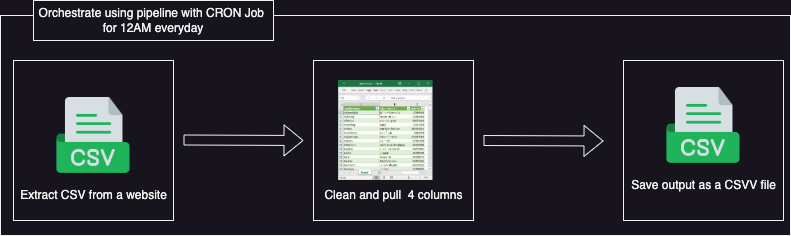

The diagram above was exported from draw.io. Its source (the exported page's mxGraphModel, read from the mxfile embedded in the PNG):
<mxGraphModel dx="1145" dy="674" grid="1" gridSize="10" guides="1" tooltips="1" connect="1" arrows="1" fold="1" page="1" pageScale="1" pageWidth="827" pageHeight="1169" math="0" shadow="0">
  <root>
    <mxCell id="0" />
    <mxCell id="1" parent="0" />
    <mxCell id="HepCauRXTXxl3NaQ9Fst-15" value="" style="rounded=0;whiteSpace=wrap;html=1;" vertex="1" parent="1">
      <mxGeometry x="37" y="145" width="790" height="220" as="geometry" />
    </mxCell>
    <mxCell id="HepCauRXTXxl3NaQ9Fst-1" value="" style="whiteSpace=wrap;html=1;aspect=fixed;" vertex="1" parent="1">
      <mxGeometry x="50" y="190" width="160" height="160" as="geometry" />
    </mxCell>
    <mxCell id="HepCauRXTXxl3NaQ9Fst-2" value="" style="shape=flexArrow;endArrow=classic;html=1;rounded=0;" edge="1" parent="1">
      <mxGeometry width="50" height="50" relative="1" as="geometry">
        <mxPoint x="220" y="269.5" as="sourcePoint" />
        <mxPoint x="340" y="270" as="targetPoint" />
      </mxGeometry>
    </mxCell>
    <mxCell id="HepCauRXTXxl3NaQ9Fst-3" value="" style="whiteSpace=wrap;html=1;aspect=fixed;" vertex="1" parent="1">
      <mxGeometry x="350" y="190" width="160" height="160" as="geometry" />
    </mxCell>
    <mxCell id="HepCauRXTXxl3NaQ9Fst-4" value="" style="shape=flexArrow;endArrow=classic;html=1;rounded=0;" edge="1" parent="1">
      <mxGeometry width="50" height="50" relative="1" as="geometry">
        <mxPoint x="520" y="270" as="sourcePoint" />
        <mxPoint x="640" y="270.5" as="targetPoint" />
      </mxGeometry>
    </mxCell>
    <mxCell id="HepCauRXTXxl3NaQ9Fst-5" value="" style="whiteSpace=wrap;html=1;aspect=fixed;" vertex="1" parent="1">
      <mxGeometry x="660" y="190" width="160" height="160" as="geometry" />
    </mxCell>
    <mxCell id="HepCauRXTXxl3NaQ9Fst-7" value="" style="shape=image;verticalLabelPosition=bottom;labelBackgroundColor=default;verticalAlign=top;aspect=fixed;imageAspect=0;image=https://cdn-icons-png.flaticon.com/512/8242/8242984.png;" vertex="1" parent="1">
      <mxGeometry x="85" y="220" width="90" height="90" as="geometry" />
    </mxCell>
    <mxCell id="HepCauRXTXxl3NaQ9Fst-8" value="Extract CSV from a website" style="text;html=1;align=center;verticalAlign=middle;resizable=0;points=[];autosize=1;strokeColor=none;fillColor=none;" vertex="1" parent="1">
      <mxGeometry x="45" y="310" width="170" height="30" as="geometry" />
    </mxCell>
    <mxCell id="HepCauRXTXxl3NaQ9Fst-9" value="Clean and pull&amp;nbsp; 4 columns" style="text;html=1;align=center;verticalAlign=middle;resizable=0;points=[];autosize=1;strokeColor=none;fillColor=none;" vertex="1" parent="1">
      <mxGeometry x="350" y="310" width="160" height="30" as="geometry" />
    </mxCell>
    <mxCell id="HepCauRXTXxl3NaQ9Fst-11" value="" style="shape=image;verticalLabelPosition=bottom;labelBackgroundColor=default;verticalAlign=top;aspect=fixed;imageAspect=0;image=https://e.nodegoat.net/CMS/upload/guide-import_person_spreadsheet_excel.png;" vertex="1" parent="1">
      <mxGeometry x="375" y="210" width="94.57" height="100" as="geometry" />
    </mxCell>
    <mxCell id="HepCauRXTXxl3NaQ9Fst-12" value="" style="shape=image;verticalLabelPosition=bottom;labelBackgroundColor=default;verticalAlign=top;aspect=fixed;imageAspect=0;image=https://cdn-icons-png.flaticon.com/512/8242/8242984.png;" vertex="1" parent="1">
      <mxGeometry x="695" y="210" width="90" height="90" as="geometry" />
    </mxCell>
    <mxCell id="HepCauRXTXxl3NaQ9Fst-13" value="Save output as a CSVV file" style="text;html=1;align=center;verticalAlign=middle;resizable=0;points=[];autosize=1;strokeColor=none;fillColor=none;" vertex="1" parent="1">
      <mxGeometry x="655" y="300" width="170" height="30" as="geometry" />
    </mxCell>
    <mxCell id="HepCauRXTXxl3NaQ9Fst-16" value="Orchestrate using pipeline with CRON Job&amp;nbsp;&lt;div&gt;for 12AM everyday&lt;/div&gt;" style="rounded=0;whiteSpace=wrap;html=1;" vertex="1" parent="1">
      <mxGeometry x="70" y="130" width="240" height="40" as="geometry" />
    </mxCell>
  </root>
</mxGraphModel>